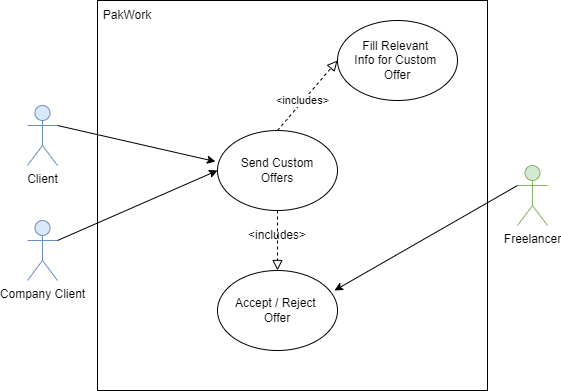

The diagram above was exported from draw.io. Its source (the exported page's mxGraphModel, read from the mxfile embedded in the PNG):
<mxGraphModel dx="1422" dy="905" grid="1" gridSize="10" guides="1" tooltips="1" connect="1" arrows="1" fold="1" page="1" pageScale="1" pageWidth="850" pageHeight="1100" math="0" shadow="0">
  <root>
    <mxCell id="0" />
    <mxCell id="1" parent="0" />
    <mxCell id="uIqt2LFXCP2uy5V7DX8l-1" value="Freelancer" style="shape=umlActor;verticalLabelPosition=bottom;verticalAlign=top;html=1;fillColor=#d5e8d4;strokeColor=#82b366;" vertex="1" parent="1">
      <mxGeometry x="660" y="405" width="30" height="60" as="geometry" />
    </mxCell>
    <mxCell id="uIqt2LFXCP2uy5V7DX8l-2" value="" style="whiteSpace=wrap;html=1;aspect=fixed;fillColor=none;" vertex="1" parent="1">
      <mxGeometry x="240" y="240" width="390" height="390" as="geometry" />
    </mxCell>
    <mxCell id="uIqt2LFXCP2uy5V7DX8l-3" value="PakWork" style="text;html=1;strokeColor=none;fillColor=none;align=center;verticalAlign=middle;whiteSpace=wrap;rounded=0;" vertex="1" parent="1">
      <mxGeometry x="240" y="240" width="60" height="30" as="geometry" />
    </mxCell>
    <mxCell id="uIqt2LFXCP2uy5V7DX8l-4" value="Client" style="shape=umlActor;verticalLabelPosition=bottom;verticalAlign=top;html=1;fillColor=#dae8fc;strokeColor=#6c8ebf;" vertex="1" parent="1">
      <mxGeometry x="170" y="345" width="30" height="60" as="geometry" />
    </mxCell>
    <mxCell id="uIqt2LFXCP2uy5V7DX8l-5" value="Company Client" style="shape=umlActor;verticalLabelPosition=bottom;verticalAlign=top;html=1;fillColor=#dae8fc;strokeColor=#6c8ebf;" vertex="1" parent="1">
      <mxGeometry x="170" y="460" width="30" height="60" as="geometry" />
    </mxCell>
    <mxCell id="uIqt2LFXCP2uy5V7DX8l-24" value="" style="endArrow=block;startArrow=none;endFill=0;startFill=0;endSize=8;html=1;verticalAlign=bottom;dashed=1;labelBackgroundColor=none;rounded=0;entryX=0.067;entryY=0.75;entryDx=0;entryDy=0;exitX=0.983;exitY=0.288;exitDx=0;exitDy=0;exitPerimeter=0;entryPerimeter=0;" edge="1" parent="1" target="uIqt2LFXCP2uy5V7DX8l-23">
      <mxGeometry width="160" relative="1" as="geometry">
        <mxPoint x="457.96000000000004" y="323.03999999999996" as="sourcePoint" />
        <mxPoint x="540" y="530" as="targetPoint" />
      </mxGeometry>
    </mxCell>
    <mxCell id="uIqt2LFXCP2uy5V7DX8l-25" value="&amp;lt;includes&amp;gt;" style="edgeLabel;html=1;align=center;verticalAlign=middle;resizable=0;points=[];" vertex="1" connectable="0" parent="uIqt2LFXCP2uy5V7DX8l-24">
      <mxGeometry x="-0.4941" y="-1" relative="1" as="geometry">
        <mxPoint x="-1" y="-21" as="offset" />
      </mxGeometry>
    </mxCell>
    <mxCell id="uIqt2LFXCP2uy5V7DX8l-27" value="Send Custom&lt;br&gt;Offers" style="ellipse;whiteSpace=wrap;html=1;" vertex="1" parent="1">
      <mxGeometry x="360" y="370" width="120" height="80" as="geometry" />
    </mxCell>
    <mxCell id="uIqt2LFXCP2uy5V7DX8l-28" value="Accept / Reject&amp;nbsp;&lt;br&gt;Offer" style="ellipse;whiteSpace=wrap;html=1;" vertex="1" parent="1">
      <mxGeometry x="360" y="510" width="120" height="80" as="geometry" />
    </mxCell>
    <mxCell id="uIqt2LFXCP2uy5V7DX8l-29" value="Fill Relevant&amp;nbsp;&lt;br&gt;Info for Custom&amp;nbsp;&lt;br&gt;Offer" style="ellipse;whiteSpace=wrap;html=1;" vertex="1" parent="1">
      <mxGeometry x="480" y="260" width="120" height="80" as="geometry" />
    </mxCell>
    <mxCell id="uIqt2LFXCP2uy5V7DX8l-30" value="" style="endArrow=classic;html=1;rounded=0;exitX=0;exitY=0.3333333333333333;exitDx=0;exitDy=0;exitPerimeter=0;entryX=0.975;entryY=0.25;entryDx=0;entryDy=0;entryPerimeter=0;" edge="1" parent="1" source="uIqt2LFXCP2uy5V7DX8l-1" target="uIqt2LFXCP2uy5V7DX8l-28">
      <mxGeometry width="50" height="50" relative="1" as="geometry">
        <mxPoint x="540" y="500" as="sourcePoint" />
        <mxPoint x="590" y="450" as="targetPoint" />
      </mxGeometry>
    </mxCell>
    <mxCell id="uIqt2LFXCP2uy5V7DX8l-31" value="" style="endArrow=block;startArrow=none;endFill=0;startFill=0;endSize=8;html=1;verticalAlign=bottom;dashed=1;labelBackgroundColor=none;rounded=0;" edge="1" parent="1" target="uIqt2LFXCP2uy5V7DX8l-28">
      <mxGeometry width="160" relative="1" as="geometry">
        <mxPoint x="420" y="450" as="sourcePoint" />
        <mxPoint x="580" y="450" as="targetPoint" />
      </mxGeometry>
    </mxCell>
    <mxCell id="uIqt2LFXCP2uy5V7DX8l-32" value="&amp;lt;includes&amp;gt;" style="text;html=1;strokeColor=none;fillColor=none;align=center;verticalAlign=middle;whiteSpace=wrap;rounded=0;" vertex="1" parent="1">
      <mxGeometry x="390" y="460" width="60" height="30" as="geometry" />
    </mxCell>
    <mxCell id="uIqt2LFXCP2uy5V7DX8l-33" value="" style="endArrow=block;startArrow=none;endFill=0;startFill=0;endSize=8;html=1;verticalAlign=bottom;dashed=1;labelBackgroundColor=none;rounded=0;entryX=0;entryY=0.5;entryDx=0;entryDy=0;" edge="1" parent="1" target="uIqt2LFXCP2uy5V7DX8l-29">
      <mxGeometry width="160" relative="1" as="geometry">
        <mxPoint x="420" y="370" as="sourcePoint" />
        <mxPoint x="580" y="370" as="targetPoint" />
      </mxGeometry>
    </mxCell>
    <mxCell id="uIqt2LFXCP2uy5V7DX8l-34" value="&amp;lt;includes&amp;gt;" style="edgeLabel;html=1;align=center;verticalAlign=middle;resizable=0;points=[];" vertex="1" connectable="0" parent="uIqt2LFXCP2uy5V7DX8l-33">
      <mxGeometry x="-0.4824" y="-3" relative="1" as="geometry">
        <mxPoint x="7" y="-14" as="offset" />
      </mxGeometry>
    </mxCell>
    <mxCell id="uIqt2LFXCP2uy5V7DX8l-35" value="" style="endArrow=classic;html=1;rounded=0;exitX=1;exitY=0.3333333333333333;exitDx=0;exitDy=0;exitPerimeter=0;entryX=-0.017;entryY=0.388;entryDx=0;entryDy=0;entryPerimeter=0;" edge="1" parent="1" source="uIqt2LFXCP2uy5V7DX8l-4" target="uIqt2LFXCP2uy5V7DX8l-27">
      <mxGeometry width="50" height="50" relative="1" as="geometry">
        <mxPoint x="220" y="400" as="sourcePoint" />
        <mxPoint x="270" y="350" as="targetPoint" />
      </mxGeometry>
    </mxCell>
    <mxCell id="uIqt2LFXCP2uy5V7DX8l-36" value="" style="endArrow=classic;html=1;rounded=0;exitX=1;exitY=0.3333333333333333;exitDx=0;exitDy=0;exitPerimeter=0;entryX=0;entryY=0.5;entryDx=0;entryDy=0;" edge="1" parent="1" source="uIqt2LFXCP2uy5V7DX8l-5" target="uIqt2LFXCP2uy5V7DX8l-27">
      <mxGeometry width="50" height="50" relative="1" as="geometry">
        <mxPoint x="220" y="510" as="sourcePoint" />
        <mxPoint x="270" y="460" as="targetPoint" />
      </mxGeometry>
    </mxCell>
  </root>
</mxGraphModel>